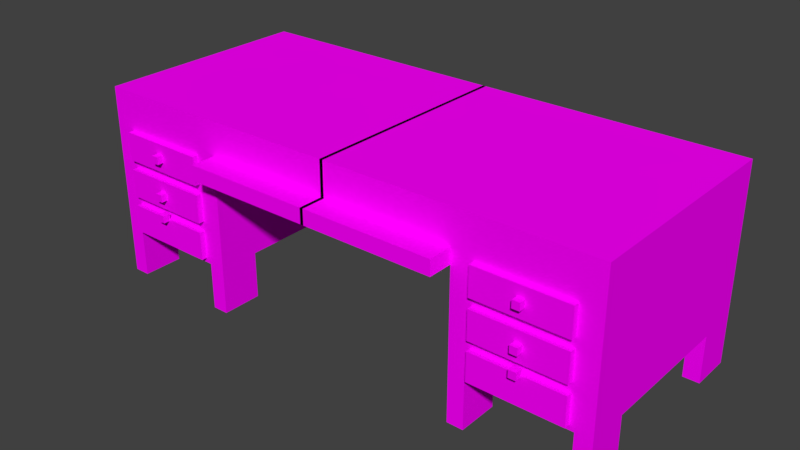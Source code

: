 # Source: oliceStationTable2.blend  (saved by Blender 2.77.0; exported with 4.5.12 LTS)
import bpy
from mathutils import Matrix  # noqa: F401  (used for matrix-valued properties, if any)

bpy.ops.wm.read_factory_settings(use_empty=True)
scene = bpy.context.scene
scene.name = 'Scene'

# ---- collections
col_collection_1 = bpy.data.collections.new('Collection 1'); scene.collection.children.link(col_collection_1)

# ---- images (referenced by path relative to the original .blend; pixels are not part of the script)
import os
ASSET_DIR = os.environ.get("B2B_ASSET_DIR", "")  # directory of the original .blend (textures are referenced by path, not embedded)
HERE = os.path.dirname(os.path.abspath(__file__))  # packed textures are extracted next to this script under _unpacked/

def load_image(name, relpath, width, height, colorspace="sRGB"):
    """Load a texture the original file referenced (path relative to the .blend, or extracted next to this script)."""
    p = next((c for c in (os.path.join(HERE, relpath), os.path.join(ASSET_DIR, relpath)) if relpath and os.path.exists(c)), "")
    if p:
        img = bpy.data.images.load(p, check_existing=True)
        img.name = name
    else:  # same state as the original file: an image datablock whose file is absent (Cycles renders it pink)
        img = bpy.data.images.new(name, width, height)
        img.source = "FILE"
        img.filepath = "//" + (relpath or name)
    img.colorspace_settings.name = colorspace
    return img
img_colorpalette_jpg_001 = load_image('colorPalette.jpg.001', 'colorPalette.jpg', 1024, 1024, 'sRGB')

# ---- materials (node trees are filled in below, after node groups)
mat_material = bpy.data.materials.new('Material')
mat_material.alpha_threshold = 0.0
mat_material.roughness = 0.5
mat_material.line_color = (0.0, 0.0, 0.0, 1.0)

# ---- material node trees
mat_material.use_nodes = True; mat_material.node_tree.nodes.clear()
_N = mat_material.node_tree.nodes; _L = mat_material.node_tree.links
n0 = _N.new('ShaderNodeOutputMaterial'); n0.name = 'Material Output'; n0.location = (300, 300)
n1 = _N.new('ShaderNodeBsdfDiffuse'); n1.name = 'Diffuse BSDF'; n1.location = (10, 300)
n2 = _N.new('ShaderNodeTexCoord'); n2.name = 'Texture Coordinate'; n2.location = (-183, 230)
n3 = _N.new('ShaderNodeTexImage'); n3.name = 'Image Texture'; n3.location = (228, 132)
n3.width = 140
n3.image = img_colorpalette_jpg_001
_L.new(n1.outputs[0], n0.inputs[0])
_L.new(n2.outputs[2], n3.inputs[0])
_L.new(n3.outputs[0], n1.inputs[0])
n0.is_active_output = True

# ---- world
world_world = bpy.data.worlds.new('World'); scene.world = world_world
world_world.color = (0.05088, 0.05088, 0.05088)
world_world.use_sun_shadow = False
world_world.sun_shadow_jitter_overblur = 0.0
world_world.cycles.sampling_method = 'MANUAL'

# ---- meshes
me_cube = bpy.data.meshes.new('Cube')
me_cube.from_pydata([(4.108, 1.724, 0.8613), (4.108, -1.724, 0.8613), (-0.02498, -1.724, 0.8613), (-0.02498, 1.724, 0.8613), (4.108, 1.724, 1.392), (4.108, -1.724, 1.392), (-0.02498, -1.724, 1.392), (-0.02498, 1.724, 1.392), (2.041, 1.724, 0.8613), (2.041, -1.724, 0.8613), (2.041, 1.724, 1.392), (2.041, -1.724, 1.392), (4.108, 1.724, -0.9087), (4.108, -1.724, -0.9087), (2.041, 1.724, -0.9087), (2.041, -1.724, -0.9087), (3.854, 1.724, 0.8613), (2.295, 1.724, 0.8613), (3.854, -1.724, 0.8613), (2.295, -1.724, 0.8613), (3.854, 1.724, 1.392), (2.295, 1.724, 1.392), (3.854, -1.724, 1.392), (2.295, -1.724, 1.392), (3.854, 1.724, -0.9087), (2.295, 1.724, -0.9087), (3.854, -1.724, -0.9087), (2.295, -1.724, -0.9087), (4.108, 1.087, 0.8613), (4.108, -1.087, 0.8613), (-0.02498, -1.087, 0.8613), (-0.02498, 1.087, 0.8613), (4.108, 1.087, 1.392), (4.108, -1.087, 1.392), (-0.02498, -1.087, 1.392), (-0.02498, 1.087, 1.392), (2.041, 1.087, 1.392), (2.041, -1.087, 1.392), (2.041, -1.087, 0.8613), (2.041, 1.087, 0.8613), (4.108, 1.087, -0.9087), (4.108, -1.087, -0.9087), (2.041, -1.087, -0.9087), (2.041, 1.087, -0.9087), (3.854, -1.087, -0.9087), (3.854, 1.087, -0.9087), (2.295, -1.087, -0.9087), (2.295, 1.087, -0.9087), (3.854, 1.087, 1.392), (3.854, -1.087, 1.392), (2.295, 1.087, 1.392), (2.295, -1.087, 1.392), (4.108, -1.087, -1.643), (4.108, -1.724, -1.643), (2.295, 1.724, -1.643), (2.041, 1.724, -1.643), (2.295, -1.724, -1.643), (2.041, -1.724, -1.643), (2.041, 1.087, -1.643), (4.108, 1.724, -1.643), (3.854, 1.724, -1.643), (3.854, -1.724, -1.643), (3.854, 1.087, -1.643), (2.295, 1.087, -1.643), (4.108, 1.087, -1.643), (2.041, -1.087, -1.643), (3.854, -1.087, -1.643), (2.295, -1.087, -1.643), (4.108, 1.724, 0.2713), (4.108, 1.724, -0.3187), (2.041, 1.724, -0.3187), (2.041, 1.724, 0.2713), (2.041, -1.724, -0.3187), (2.041, -1.724, 0.2713), (4.108, -1.724, -0.3187), (4.108, -1.724, 0.2713), (3.854, -1.724, 0.2713), (3.854, -1.724, -0.3187), (2.295, -1.724, 0.2713), (2.295, -1.724, -0.3187), (2.295, 1.724, 0.2713), (2.295, 1.724, -0.3187), (3.854, 1.724, 0.2713), (3.854, 1.724, -0.3187), (4.108, 1.087, 0.2713), (4.108, 1.087, -0.3187), (4.108, -1.087, 0.2713), (4.108, -1.087, -0.3187), (2.041, -1.087, 0.2713), (2.041, -1.087, -0.3187), (2.041, 1.087, 0.2713), (2.041, 1.087, -0.3187), (3.78, -1.724, -0.3936), (2.37, -1.724, -0.3936), (2.37, -1.724, -0.8339), (3.78, -1.724, -0.8339), (3.78, -1.724, 0.7864), (2.37, -1.724, 0.7864), (2.37, -1.724, 0.3461), (3.78, -1.724, 0.3461), (3.78, -1.724, 0.1964), (2.37, -1.724, 0.1964), (2.37, -1.724, -0.2439), (3.78, -1.724, -0.2439), (2.37, -1.815, -0.3936), (3.78, -1.815, -0.3936), (3.78, -1.815, -0.8339), (2.37, -1.815, -0.8339), (3.78, -1.815, 0.7864), (2.37, -1.815, 0.7864), (3.78, -1.815, 0.3461), (2.37, -1.815, 0.3461), (2.37, -1.815, 0.1964), (3.78, -1.815, 0.1964), (3.78, -1.815, -0.2439), (2.37, -1.815, -0.2439), (3.039, -1.914, 0.5109), (3.039, -1.914, 0.6256), (3.039, -1.799, 0.5109), (3.039, -1.799, 0.6256), (3.154, -1.914, 0.5109), (3.154, -1.914, 0.6256), (3.154, -1.799, 0.5109), (3.154, -1.799, 0.6256), (3.039, -1.914, -0.08385), (3.039, -1.914, 0.03094), (3.039, -1.799, -0.08385), (3.039, -1.799, 0.03094), (3.154, -1.914, -0.08385), (3.154, -1.914, 0.03094), (3.154, -1.799, -0.08385), (3.154, -1.799, 0.03094), (-0.02498, -2.104, 0.6273), (2.041, -2.104, 0.6273), (-0.02498, -2.104, 0.8613), (2.041, -2.104, 0.8613), (2.041, 1.724, 0.6273), (-0.02498, 1.724, 0.6273), (2.041, -1.724, 0.6273), (-0.02498, -1.724, 0.6273), (-0.02498, 1.087, 0.6273), (2.041, 1.087, 0.6273), (-0.02498, -1.087, 0.6273), (2.041, -1.087, 0.6273), (3.039, -1.914, -0.419), (3.039, -1.914, -0.3042), (3.039, -1.799, -0.3042), (3.039, -1.799, -0.419), (3.154, -1.799, -0.3042), (3.154, -1.799, -0.419), (3.154, -1.914, -0.3042), (3.154, -1.914, -0.419)], [], [(135, 134, 132, 133), (37, 34, 6, 11), (29, 33, 5, 1), (9, 11, 6, 2), (31, 35, 7, 3), (10, 8, 3, 7), (21, 17, 8, 10), (19, 23, 11, 9), (51, 37, 11, 23), (83, 69, 12, 24), (47, 43, 58, 63), (91, 70, 14, 43), (79, 72, 15, 27), (87, 74, 13, 41), (74, 77, 26, 13), (99, 96, 108, 110), (24, 12, 59, 60), (44, 26, 27, 46), (70, 81, 25, 14), (81, 83, 24, 25), (33, 49, 22, 5), (49, 51, 23, 22), (1, 5, 22, 18), (18, 22, 23, 19), (4, 0, 16, 20), (20, 16, 17, 21), (20, 21, 50, 48), (48, 50, 51, 49), (4, 20, 48, 32), (32, 48, 49, 33), (24, 45, 47, 25), (45, 44, 46, 47), (14, 25, 54, 55), (40, 41, 44, 45), (69, 85, 40, 12), (85, 87, 41, 40), (72, 89, 42, 15), (89, 91, 43, 42), (25, 47, 63, 54), (47, 46, 42, 43), (21, 10, 36, 50), (50, 36, 37, 51), (2, 6, 34, 30), (30, 34, 35, 31), (0, 4, 32, 28), (28, 32, 33, 29), (10, 7, 35, 36), (36, 35, 34, 37), (139, 138, 133, 132), (31, 3, 137, 140), (67, 56, 57, 65), (52, 53, 61, 66), (59, 64, 62, 60), (54, 63, 58, 55), (15, 42, 65, 57), (27, 15, 57, 56), (42, 46, 67, 65), (40, 45, 62, 64), (43, 14, 55, 58), (13, 26, 61, 53), (26, 44, 66, 61), (44, 41, 52, 66), (46, 27, 56, 67), (12, 40, 64, 59), (45, 24, 60, 62), (41, 13, 53, 52), (38, 39, 90, 88), (88, 90, 91, 89), (9, 38, 88, 73), (73, 88, 89, 72), (28, 29, 86, 84), (84, 86, 87, 85), (0, 28, 84, 68), (68, 84, 85, 69), (17, 16, 82, 80), (80, 82, 83, 81), (8, 17, 80, 71), (71, 80, 81, 70), (93, 94, 107, 104), (102, 103, 114, 115), (1, 18, 76, 75), (75, 76, 77, 74), (29, 1, 75, 86), (86, 75, 74, 87), (19, 9, 73, 78), (78, 73, 72, 79), (39, 8, 71, 90), (90, 71, 70, 91), (16, 0, 68, 82), (82, 68, 69, 83), (77, 79, 93, 92), (79, 27, 94, 93), (27, 26, 95, 94), (26, 77, 92, 95), (18, 19, 97, 96), (19, 78, 98, 97), (78, 76, 99, 98), (76, 18, 96, 99), (76, 78, 101, 100), (78, 79, 102, 101), (79, 77, 103, 102), (77, 76, 100, 103), (105, 104, 107, 106), (108, 109, 111, 110), (113, 112, 115, 114), (100, 101, 112, 113), (94, 95, 106, 107), (97, 98, 111, 109), (103, 100, 113, 114), (92, 93, 104, 105), (98, 99, 110, 111), (101, 102, 115, 112), (95, 92, 105, 106), (96, 97, 109, 108), (117, 119, 118, 116), (119, 123, 122, 118), (123, 121, 120, 122), (121, 117, 116, 120), (116, 118, 122, 120), (121, 123, 119, 117), (125, 127, 126, 124), (127, 131, 130, 126), (131, 129, 128, 130), (129, 125, 124, 128), (124, 126, 130, 128), (129, 131, 127, 125), (38, 9, 138, 143), (30, 31, 140, 142), (8, 39, 141, 136), (39, 38, 143, 141), (2, 30, 142, 139), (3, 8, 136, 137), (143, 138, 139, 142), (136, 141, 140, 137), (141, 143, 142, 140), (145, 146, 147, 144), (146, 148, 149, 147), (148, 150, 151, 149), (150, 145, 144, 151), (144, 147, 149, 151), (150, 148, 146, 145), (2, 139, 132, 134), (9, 2, 134, 135), (138, 9, 135, 133)])
_uv = me_cube.uv_layers.new(name='UVMap')
_uv.uv.foreach_set('vector', [0.4969, 0.2867, 0.4969, 0.2887, 0.4968, 0.2887, 0.4968, 0.2867, 0.4945, 0.2813, 0.4945, 0.2833, 0.4941, 0.2833, 0.4941, 0.2813, 0.4961, 0.2839, 0.4958, 0.2839, 0.4958, 0.2833, 0.4961, 0.2833, 0.4944, 0.2853, 0.4941, 0.2853, 0.4941, 0.2833, 0.4944, 0.2833, 0.4992, 0.2839, 0.4989, 0.2839, 0.4989, 0.2833, 0.4992, 0.2833, 0.496, 0.2813, 0.4963, 0.2813, 0.4963, 0.2833, 0.496, 0.2833, 0.496, 0.281, 0.4963, 0.281, 0.4963, 0.2813, 0.496, 0.2813, 0.4944, 0.2856, 0.4941, 0.2856, 0.4941, 0.2853, 0.4944, 0.2853, 0.4945, 0.281, 0.4945, 0.2813, 0.4941, 0.2813, 0.4941, 0.281, 0.497, 0.2795, 0.497, 0.2792, 0.4973, 0.2792, 0.4973, 0.2795, 0.4983, 0.2867, 0.4984, 0.2867, 0.4984, 0.2874, 0.4983, 0.2874, 0.4982, 0.2839, 0.4982, 0.2833, 0.4985, 0.2833, 0.4985, 0.2839, 0.4951, 0.2856, 0.4951, 0.2853, 0.4954, 0.2853, 0.4954, 0.2856, 0.4968, 0.2839, 0.4968, 0.2833, 0.4971, 0.2833, 0.4971, 0.2839, 0.4951, 0.2874, 0.4951, 0.2871, 0.4954, 0.2871, 0.4954, 0.2874, 0.4946, 0.2874, 0.4946, 0.2878, 0.4945, 0.2878, 0.4945, 0.2874, 0.4973, 0.2795, 0.4973, 0.2792, 0.4977, 0.2792, 0.4977, 0.2795, 0.4999, 0.282, 0.4999, 0.2826, 0.499, 0.2826, 0.499, 0.282, 0.497, 0.2813, 0.497, 0.281, 0.4973, 0.281, 0.4973, 0.2813, 0.497, 0.281, 0.497, 0.2795, 0.4973, 0.2795, 0.4973, 0.281, 0.4945, 0.2792, 0.4945, 0.2795, 0.4941, 0.2795, 0.4941, 0.2792, 0.4945, 0.2795, 0.4945, 0.281, 0.4941, 0.281, 0.4941, 0.2795, 0.4944, 0.2874, 0.4941, 0.2874, 0.4941, 0.2871, 0.4944, 0.2871, 0.4944, 0.2871, 0.4941, 0.2871, 0.4941, 0.2856, 0.4944, 0.2856, 0.496, 0.2792, 0.4963, 0.2792, 0.4963, 0.2795, 0.496, 0.2795, 0.496, 0.2795, 0.4963, 0.2795, 0.4963, 0.281, 0.496, 0.281, 0.496, 0.2795, 0.496, 0.281, 0.4957, 0.281, 0.4957, 0.2795, 0.4957, 0.2795, 0.4957, 0.281, 0.4945, 0.281, 0.4945, 0.2795, 0.496, 0.2792, 0.496, 0.2795, 0.4957, 0.2795, 0.4957, 0.2792, 0.4957, 0.2792, 0.4957, 0.2795, 0.4945, 0.2795, 0.4945, 0.2792, 0.4999, 0.2792, 0.4999, 0.2798, 0.499, 0.2798, 0.499, 0.2792, 0.4999, 0.2798, 0.4999, 0.282, 0.499, 0.282, 0.499, 0.2798, 0.4973, 0.2813, 0.4973, 0.281, 0.4977, 0.281, 0.4977, 0.2813, 0.5, 0.2798, 0.5, 0.282, 0.4999, 0.282, 0.4999, 0.2798, 0.4968, 0.2867, 0.4968, 0.2861, 0.4971, 0.2861, 0.4971, 0.2867, 0.4968, 0.2861, 0.4968, 0.2839, 0.4971, 0.2839, 0.4971, 0.2861, 0.4982, 0.2867, 0.4982, 0.2861, 0.4985, 0.2861, 0.4985, 0.2867, 0.4982, 0.2861, 0.4982, 0.2839, 0.4985, 0.2839, 0.4985, 0.2861, 0.498, 0.2867, 0.4983, 0.2867, 0.4983, 0.2874, 0.498, 0.2874, 0.499, 0.2798, 0.499, 0.282, 0.4989, 0.282, 0.4989, 0.2798, 0.496, 0.281, 0.496, 0.2813, 0.4957, 0.2813, 0.4957, 0.281, 0.4957, 0.281, 0.4957, 0.2813, 0.4945, 0.2813, 0.4945, 0.281, 0.4992, 0.2867, 0.4989, 0.2867, 0.4989, 0.2861, 0.4992, 0.2861, 0.4992, 0.2861, 0.4989, 0.2861, 0.4989, 0.2839, 0.4992, 0.2839, 0.4961, 0.2867, 0.4958, 0.2867, 0.4958, 0.2861, 0.4961, 0.2861, 0.4961, 0.2861, 0.4958, 0.2861, 0.4958, 0.2839, 0.4961, 0.2839, 0.496, 0.2813, 0.496, 0.2833, 0.4957, 0.2833, 0.4957, 0.2813, 0.4957, 0.2813, 0.4957, 0.2833, 0.4945, 0.2833, 0.4945, 0.2813, 0.4989, 0.2796, 0.4977, 0.2796, 0.4977, 0.2792, 0.4989, 0.2792, 0.4992, 0.2839, 0.4992, 0.2833, 0.4993, 0.2833, 0.4993, 0.2839, 0.4943, 0.288, 0.4943, 0.2874, 0.4944, 0.2874, 0.4944, 0.288, 0.499, 0.2826, 0.499, 0.2832, 0.4989, 0.2832, 0.4989, 0.2826, 0.4943, 0.2874, 0.4943, 0.288, 0.4941, 0.288, 0.4941, 0.2874, 0.499, 0.2871, 0.499, 0.2877, 0.4989, 0.2877, 0.4989, 0.2871, 0.4985, 0.2867, 0.4985, 0.2861, 0.4989, 0.2861, 0.4989, 0.2867, 0.4954, 0.2856, 0.4954, 0.2853, 0.4958, 0.2853, 0.4958, 0.2856, 0.4987, 0.2867, 0.4989, 0.2867, 0.4989, 0.2874, 0.4987, 0.2874, 0.4986, 0.2867, 0.4987, 0.2867, 0.4987, 0.2874, 0.4986, 0.2874, 0.4985, 0.2839, 0.4985, 0.2833, 0.4989, 0.2833, 0.4989, 0.2839, 0.4954, 0.2874, 0.4954, 0.2871, 0.4958, 0.2871, 0.4958, 0.2874, 0.4976, 0.2874, 0.4972, 0.2874, 0.4972, 0.2867, 0.4976, 0.2867, 0.4984, 0.2867, 0.4986, 0.2867, 0.4986, 0.2874, 0.4984, 0.2874, 0.4972, 0.2874, 0.4969, 0.2874, 0.4969, 0.2867, 0.4972, 0.2867, 0.4971, 0.2867, 0.4971, 0.2861, 0.4975, 0.2861, 0.4975, 0.2867, 0.498, 0.2874, 0.4976, 0.2874, 0.4976, 0.2867, 0.498, 0.2867, 0.4971, 0.2839, 0.4971, 0.2833, 0.4975, 0.2833, 0.4975, 0.2839, 0.4975, 0.2861, 0.4975, 0.2839, 0.4978, 0.2839, 0.4978, 0.2861, 0.4978, 0.2861, 0.4978, 0.2839, 0.4982, 0.2839, 0.4982, 0.2861, 0.4975, 0.2867, 0.4975, 0.2861, 0.4978, 0.2861, 0.4978, 0.2867, 0.4978, 0.2867, 0.4978, 0.2861, 0.4982, 0.2861, 0.4982, 0.2867, 0.4961, 0.2861, 0.4961, 0.2839, 0.4964, 0.2839, 0.4964, 0.2861, 0.4964, 0.2861, 0.4964, 0.2839, 0.4968, 0.2839, 0.4968, 0.2861, 0.4961, 0.2867, 0.4961, 0.2861, 0.4964, 0.2861, 0.4964, 0.2867, 0.4964, 0.2867, 0.4964, 0.2861, 0.4968, 0.2861, 0.4968, 0.2867, 0.4963, 0.281, 0.4963, 0.2795, 0.4967, 0.2795, 0.4967, 0.281, 0.4967, 0.281, 0.4967, 0.2795, 0.497, 0.2795, 0.497, 0.281, 0.4963, 0.2813, 0.4963, 0.281, 0.4967, 0.281, 0.4967, 0.2813, 0.4967, 0.2813, 0.4967, 0.281, 0.497, 0.281, 0.497, 0.2813, 0.4947, 0.2878, 0.4947, 0.2874, 0.4947, 0.2874, 0.4947, 0.2878, 0.4993, 0.2871, 0.4993, 0.2885, 0.4992, 0.2885, 0.4992, 0.2871, 0.4944, 0.2874, 0.4944, 0.2871, 0.4948, 0.2871, 0.4948, 0.2874, 0.4948, 0.2874, 0.4948, 0.2871, 0.4951, 0.2871, 0.4951, 0.2874, 0.4961, 0.2839, 0.4961, 0.2833, 0.4964, 0.2833, 0.4964, 0.2839, 0.4964, 0.2839, 0.4964, 0.2833, 0.4968, 0.2833, 0.4968, 0.2839, 0.4944, 0.2856, 0.4944, 0.2853, 0.4948, 0.2853, 0.4948, 0.2856, 0.4948, 0.2856, 0.4948, 0.2853, 0.4951, 0.2853, 0.4951, 0.2856, 0.4975, 0.2839, 0.4975, 0.2833, 0.4978, 0.2833, 0.4978, 0.2839, 0.4978, 0.2839, 0.4978, 0.2833, 0.4982, 0.2833, 0.4982, 0.2839, 0.4963, 0.2795, 0.4963, 0.2792, 0.4967, 0.2792, 0.4967, 0.2795, 0.4967, 0.2795, 0.4967, 0.2792, 0.497, 0.2792, 0.497, 0.2795, 0.4951, 0.2871, 0.4951, 0.2856, 0.4951, 0.2857, 0.4951, 0.287, 0.4951, 0.2856, 0.4954, 0.2856, 0.4954, 0.2857, 0.4951, 0.2857, 0.4954, 0.2856, 0.4954, 0.2871, 0.4954, 0.287, 0.4954, 0.2857, 0.4954, 0.2871, 0.4951, 0.2871, 0.4951, 0.287, 0.4954, 0.287, 0.4944, 0.2871, 0.4944, 0.2856, 0.4945, 0.2857, 0.4945, 0.287, 0.4944, 0.2856, 0.4948, 0.2856, 0.4947, 0.2857, 0.4945, 0.2857, 0.4948, 0.2856, 0.4948, 0.2871, 0.4947, 0.287, 0.4947, 0.2857, 0.4948, 0.2871, 0.4944, 0.2871, 0.4945, 0.287, 0.4947, 0.287, 0.4948, 0.2871, 0.4948, 0.2856, 0.4948, 0.2857, 0.4948, 0.287, 0.4948, 0.2856, 0.4951, 0.2856, 0.495, 0.2857, 0.4948, 0.2857, 0.4951, 0.2856, 0.4951, 0.2871, 0.495, 0.287, 0.495, 0.2857, 0.4951, 0.2871, 0.4948, 0.2871, 0.4948, 0.287, 0.495, 0.287, 0.4968, 0.2867, 0.4968, 0.2881, 0.4965, 0.2881, 0.4965, 0.2867, 0.4963, 0.2881, 0.4963, 0.2867, 0.4965, 0.2867, 0.4965, 0.2881, 0.4963, 0.2867, 0.4963, 0.2881, 0.496, 0.2881, 0.496, 0.2867, 0.4991, 0.2885, 0.4991, 0.2871, 0.4992, 0.2871, 0.4992, 0.2885, 0.4992, 0.2871, 0.4992, 0.2885, 0.4992, 0.2885, 0.4992, 0.2871, 0.4945, 0.2878, 0.4945, 0.2874, 0.4945, 0.2874, 0.4945, 0.2878, 0.4946, 0.2878, 0.4946, 0.2874, 0.4946, 0.2874, 0.4946, 0.2878, 0.4995, 0.2847, 0.4995, 0.2833, 0.4995, 0.2833, 0.4995, 0.2847, 0.4991, 0.2871, 0.4991, 0.2885, 0.499, 0.2885, 0.499, 0.2871, 0.4947, 0.2874, 0.4947, 0.2878, 0.4946, 0.2878, 0.4946, 0.2874, 0.4944, 0.2878, 0.4944, 0.2874, 0.4945, 0.2874, 0.4945, 0.2878, 0.4991, 0.2885, 0.4991, 0.2871, 0.4991, 0.2871, 0.4991, 0.2885, 0.3156, 0.02805, 0.3156, 0.02794, 0.3156, 0.02794, 0.3156, 0.02805, 0.3157, 0.02794, 0.3158, 0.02794, 0.3158, 0.02805, 0.3157, 0.02805, 0.3156, 0.02816, 0.3156, 0.02805, 0.3156, 0.02805, 0.3156, 0.02816, 0.3153, 0.02794, 0.3154, 0.02794, 0.3154, 0.02805, 0.3153, 0.02805, 0.3154, 0.02805, 0.3154, 0.02794, 0.3155, 0.02794, 0.3155, 0.02805, 0.3157, 0.02794, 0.3157, 0.02805, 0.3156, 0.02805, 0.3156, 0.02794, 0.3157, 0.02816, 0.3157, 0.02805, 0.3158, 0.02805, 0.3158, 0.02816, 0.3156, 0.02805, 0.3157, 0.02805, 0.3157, 0.02816, 0.3156, 0.02816, 0.3158, 0.02816, 0.3158, 0.02805, 0.3158, 0.02805, 0.3158, 0.02816, 0.3152, 0.02816, 0.3152, 0.02805, 0.3153, 0.02805, 0.3153, 0.02816, 0.3154, 0.02816, 0.3154, 0.02805, 0.3155, 0.02805, 0.3155, 0.02816, 0.3156, 0.02794, 0.3156, 0.02805, 0.3155, 0.02805, 0.3155, 0.02794, 0.4993, 0.2843, 0.4993, 0.2837, 0.4995, 0.2837, 0.4995, 0.2843, 0.4992, 0.2861, 0.4992, 0.2839, 0.4993, 0.2839, 0.4993, 0.2861, 0.4993, 0.2871, 0.4993, 0.2864, 0.4995, 0.2864, 0.4995, 0.2871, 0.4993, 0.2864, 0.4993, 0.2843, 0.4995, 0.2843, 0.4995, 0.2864, 0.4992, 0.2867, 0.4992, 0.2861, 0.4993, 0.2861, 0.4993, 0.2867, 0.4963, 0.2833, 0.4963, 0.2813, 0.4965, 0.2813, 0.4965, 0.2833, 0.4977, 0.2802, 0.4977, 0.2796, 0.4989, 0.2796, 0.4989, 0.2802, 0.4977, 0.283, 0.4977, 0.2824, 0.4989, 0.2824, 0.4989, 0.283, 0.4977, 0.2824, 0.4977, 0.2802, 0.4989, 0.2802, 0.4989, 0.2824, 0.3154, 0.02805, 0.3154, 0.02794, 0.3154, 0.02794, 0.3154, 0.02805, 0.3158, 0.02794, 0.3158, 0.02794, 0.3158, 0.02805, 0.3158, 0.02805, 0.3152, 0.02805, 0.3152, 0.02794, 0.3153, 0.02794, 0.3153, 0.02805, 0.3153, 0.02816, 0.3153, 0.02805, 0.3154, 0.02805, 0.3154, 0.02816, 0.3154, 0.02816, 0.3154, 0.02805, 0.3154, 0.02805, 0.3154, 0.02816, 0.3156, 0.02805, 0.3156, 0.02816, 0.3155, 0.02816, 0.3155, 0.02805, 0.4992, 0.2867, 0.4993, 0.2867, 0.4993, 0.2871, 0.4992, 0.2871, 0.496, 0.2867, 0.496, 0.2887, 0.4958, 0.2887, 0.4958, 0.2867, 0.4995, 0.2837, 0.4993, 0.2837, 0.4993, 0.2833, 0.4995, 0.2833])
me_cube.materials.append(mat_material)
me_cube.use_remesh_preserve_volume = False
me_cube.use_remesh_preserve_attributes = False
me_cube.use_mirror_vertex_groups = False
me_cube.update()

# ---- objects
ob_cube = bpy.data.objects.new('Cube', me_cube)

# ---- transforms, parenting, visibility, modifiers, constraints
ob_cube.location = (0.0, 0.0, 0.0)
ob_cube.lock_rotations_4d = False
ob_cube.empty_display_type = 'ARROWS'
ob_cube.lineart.crease_threshold = 0.0
_m = ob_cube.modifiers.new('Mirror', 'MIRROR')

# ---- collection membership
col_collection_1.objects.link(ob_cube)

# ---- scene / render settings (as saved in the file)
scene.frame_start = 1; scene.frame_end = 250; scene.frame_set(1)
scene.render.engine = 'CYCLES'
scene.render.resolution_percentage = 50
scene.render.dither_intensity = 0.0
scene.cycles.use_denoising = False
scene.cycles.samples = 128
scene.cycles.sampling_pattern = 'TABULATED_SOBOL'
scene.cycles.light_sampling_threshold = 0.0
scene.cycles.use_adaptive_sampling = False
scene.cycles.use_light_tree = False
scene.cycles.blur_glossy = 0.0
scene.cycles.sample_clamp_indirect = 0.0
scene.view_settings.view_transform = 'Standard'
bpy.context.view_layer.update()

# ---- added for rendering (the .blend has no active camera and no usable light): camera, sun
cam_auto = bpy.data.cameras.new('AutoCamera')
cam_auto.lens = 50.0
cam_auto.sensor_width = 36.0
cam_auto.clip_end = 1000.0
ob_auto_camera = bpy.data.objects.new('AutoCamera', cam_auto)
scene.collection.objects.link(ob_auto_camera)
ob_auto_camera.location = (8.84345, -10.8021, 6.94941)
ob_auto_camera.rotation_euler = (1.09748, -7.21219e-08, 0.694738)
scene.camera = ob_auto_camera
light_auto_sun = bpy.data.lights.new('AutoSun', 'SUN')
light_auto_sun.energy = 3.0
light_auto_sun.angle = 0.0523599
ob_auto_sun = bpy.data.objects.new('AutoSun', light_auto_sun)
scene.collection.objects.link(ob_auto_sun)
ob_auto_sun.rotation_euler = (0.872665, 0.174533, 0.523599)
bpy.context.view_layer.update()
